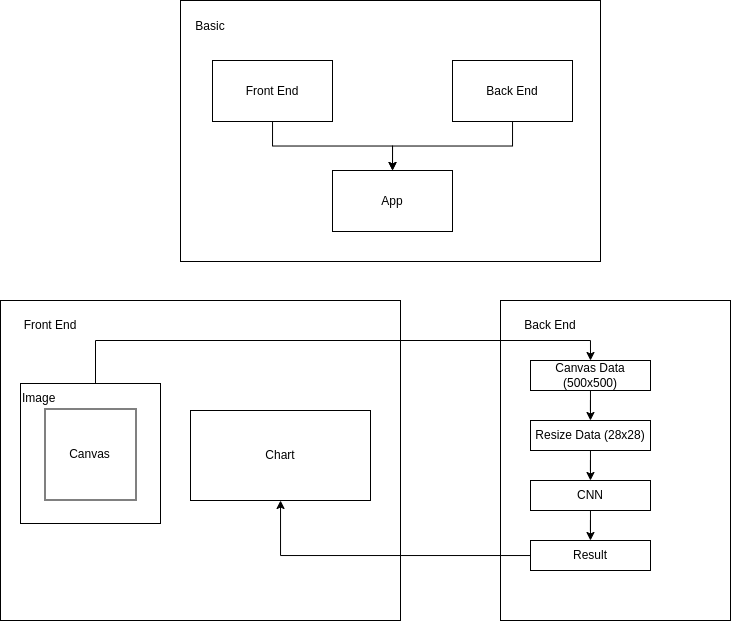

The diagram above was exported from draw.io. Its source (the exported page's mxGraphModel, read from the mxfile embedded in the PNG):
<mxGraphModel dx="857" dy="528" grid="1" gridSize="10" guides="1" tooltips="1" connect="1" arrows="1" fold="1" page="1" pageScale="1" pageWidth="850" pageHeight="1100" math="0" shadow="0">
  <root>
    <mxCell id="0" />
    <mxCell id="1" parent="0" />
    <mxCell id="xxatWGcFcICrvihQb1LL-12" value="" style="rounded=0;whiteSpace=wrap;html=1;" parent="1" vertex="1">
      <mxGeometry x="40" y="520" width="400" height="320" as="geometry" />
    </mxCell>
    <mxCell id="xxatWGcFcICrvihQb1LL-14" value="" style="rounded=0;whiteSpace=wrap;html=1;" parent="1" vertex="1">
      <mxGeometry x="60" y="603" width="140" height="140" as="geometry" />
    </mxCell>
    <mxCell id="xxatWGcFcICrvihQb1LL-22" value="Canvas" style="whiteSpace=wrap;html=1;aspect=fixed;" parent="1" vertex="1">
      <mxGeometry x="84.5" y="628.5" width="91" height="91" as="geometry" />
    </mxCell>
    <mxCell id="xxatWGcFcICrvihQb1LL-6" value="" style="rounded=0;whiteSpace=wrap;html=1;" parent="1" vertex="1">
      <mxGeometry x="220" y="220" width="420" height="261" as="geometry" />
    </mxCell>
    <mxCell id="y5NcWJPlBLkhKKIhz-DI-2" style="edgeStyle=orthogonalEdgeStyle;rounded=0;orthogonalLoop=1;jettySize=auto;html=1;" edge="1" parent="1" source="xxatWGcFcICrvihQb1LL-1" target="xxatWGcFcICrvihQb1LL-3">
      <mxGeometry relative="1" as="geometry" />
    </mxCell>
    <mxCell id="xxatWGcFcICrvihQb1LL-1" value="Front End" style="rounded=0;whiteSpace=wrap;html=1;" parent="1" vertex="1">
      <mxGeometry x="252" y="280" width="120" height="61" as="geometry" />
    </mxCell>
    <mxCell id="y5NcWJPlBLkhKKIhz-DI-3" style="edgeStyle=orthogonalEdgeStyle;rounded=0;orthogonalLoop=1;jettySize=auto;html=1;entryX=0.5;entryY=0;entryDx=0;entryDy=0;" edge="1" parent="1" source="xxatWGcFcICrvihQb1LL-2" target="xxatWGcFcICrvihQb1LL-3">
      <mxGeometry relative="1" as="geometry" />
    </mxCell>
    <mxCell id="xxatWGcFcICrvihQb1LL-2" value="Back End" style="rounded=0;whiteSpace=wrap;html=1;" parent="1" vertex="1">
      <mxGeometry x="492" y="280" width="120" height="61" as="geometry" />
    </mxCell>
    <mxCell id="xxatWGcFcICrvihQb1LL-3" value="App" style="rounded=0;whiteSpace=wrap;html=1;" parent="1" vertex="1">
      <mxGeometry x="372" y="390" width="120" height="61" as="geometry" />
    </mxCell>
    <mxCell id="xxatWGcFcICrvihQb1LL-7" value="Basic" style="text;html=1;strokeColor=none;fillColor=none;align=center;verticalAlign=middle;whiteSpace=wrap;rounded=0;" parent="1" vertex="1">
      <mxGeometry x="220" y="230" width="60" height="31" as="geometry" />
    </mxCell>
    <mxCell id="xxatWGcFcICrvihQb1LL-13" value="Front End" style="text;html=1;strokeColor=none;fillColor=none;align=center;verticalAlign=middle;whiteSpace=wrap;rounded=0;" parent="1" vertex="1">
      <mxGeometry x="60" y="530" width="60" height="30" as="geometry" />
    </mxCell>
    <mxCell id="xxatWGcFcICrvihQb1LL-15" value="Chart" style="rounded=0;whiteSpace=wrap;html=1;" parent="1" vertex="1">
      <mxGeometry x="230" y="630" width="180" height="90" as="geometry" />
    </mxCell>
    <mxCell id="xxatWGcFcICrvihQb1LL-17" value="" style="rounded=0;whiteSpace=wrap;html=1;" parent="1" vertex="1">
      <mxGeometry x="540" y="520" width="230" height="320" as="geometry" />
    </mxCell>
    <mxCell id="xxatWGcFcICrvihQb1LL-18" value="Back End" style="text;html=1;strokeColor=none;fillColor=none;align=center;verticalAlign=middle;whiteSpace=wrap;rounded=0;" parent="1" vertex="1">
      <mxGeometry x="560" y="530" width="60" height="30" as="geometry" />
    </mxCell>
    <mxCell id="xxatWGcFcICrvihQb1LL-21" value="" style="edgeStyle=orthogonalEdgeStyle;rounded=0;orthogonalLoop=1;jettySize=auto;html=1;" parent="1" source="xxatWGcFcICrvihQb1LL-19" target="xxatWGcFcICrvihQb1LL-20" edge="1">
      <mxGeometry relative="1" as="geometry" />
    </mxCell>
    <mxCell id="xxatWGcFcICrvihQb1LL-19" value="Canvas Data (500x500)" style="rounded=0;whiteSpace=wrap;html=1;" parent="1" vertex="1">
      <mxGeometry x="570" y="580" width="120" height="30" as="geometry" />
    </mxCell>
    <mxCell id="xxatWGcFcICrvihQb1LL-25" value="" style="edgeStyle=orthogonalEdgeStyle;rounded=0;orthogonalLoop=1;jettySize=auto;html=1;" parent="1" source="xxatWGcFcICrvihQb1LL-20" target="xxatWGcFcICrvihQb1LL-24" edge="1">
      <mxGeometry relative="1" as="geometry" />
    </mxCell>
    <mxCell id="xxatWGcFcICrvihQb1LL-20" value="Resize Data (28x28)" style="rounded=0;whiteSpace=wrap;html=1;" parent="1" vertex="1">
      <mxGeometry x="570" y="640" width="120" height="30" as="geometry" />
    </mxCell>
    <mxCell id="xxatWGcFcICrvihQb1LL-23" value="Image" style="text;html=1;strokeColor=none;fillColor=none;align=left;verticalAlign=middle;whiteSpace=wrap;rounded=0;" parent="1" vertex="1">
      <mxGeometry x="60" y="603" width="100" height="30" as="geometry" />
    </mxCell>
    <mxCell id="xxatWGcFcICrvihQb1LL-27" value="" style="edgeStyle=orthogonalEdgeStyle;rounded=0;orthogonalLoop=1;jettySize=auto;html=1;" parent="1" source="xxatWGcFcICrvihQb1LL-24" target="xxatWGcFcICrvihQb1LL-26" edge="1">
      <mxGeometry relative="1" as="geometry" />
    </mxCell>
    <mxCell id="xxatWGcFcICrvihQb1LL-24" value="CNN" style="rounded=0;whiteSpace=wrap;html=1;" parent="1" vertex="1">
      <mxGeometry x="570" y="700" width="120" height="30" as="geometry" />
    </mxCell>
    <mxCell id="xxatWGcFcICrvihQb1LL-32" style="edgeStyle=orthogonalEdgeStyle;rounded=0;orthogonalLoop=1;jettySize=auto;html=1;" parent="1" source="xxatWGcFcICrvihQb1LL-26" target="xxatWGcFcICrvihQb1LL-15" edge="1">
      <mxGeometry relative="1" as="geometry" />
    </mxCell>
    <mxCell id="xxatWGcFcICrvihQb1LL-26" value="Result" style="rounded=0;whiteSpace=wrap;html=1;" parent="1" vertex="1">
      <mxGeometry x="570" y="760" width="120" height="30" as="geometry" />
    </mxCell>
    <mxCell id="xxatWGcFcICrvihQb1LL-28" style="edgeStyle=orthogonalEdgeStyle;rounded=0;orthogonalLoop=1;jettySize=auto;html=1;entryX=0.5;entryY=0;entryDx=0;entryDy=0;exitX=0.75;exitY=0;exitDx=0;exitDy=0;" parent="1" source="xxatWGcFcICrvihQb1LL-23" target="xxatWGcFcICrvihQb1LL-19" edge="1">
      <mxGeometry relative="1" as="geometry" />
    </mxCell>
  </root>
</mxGraphModel>